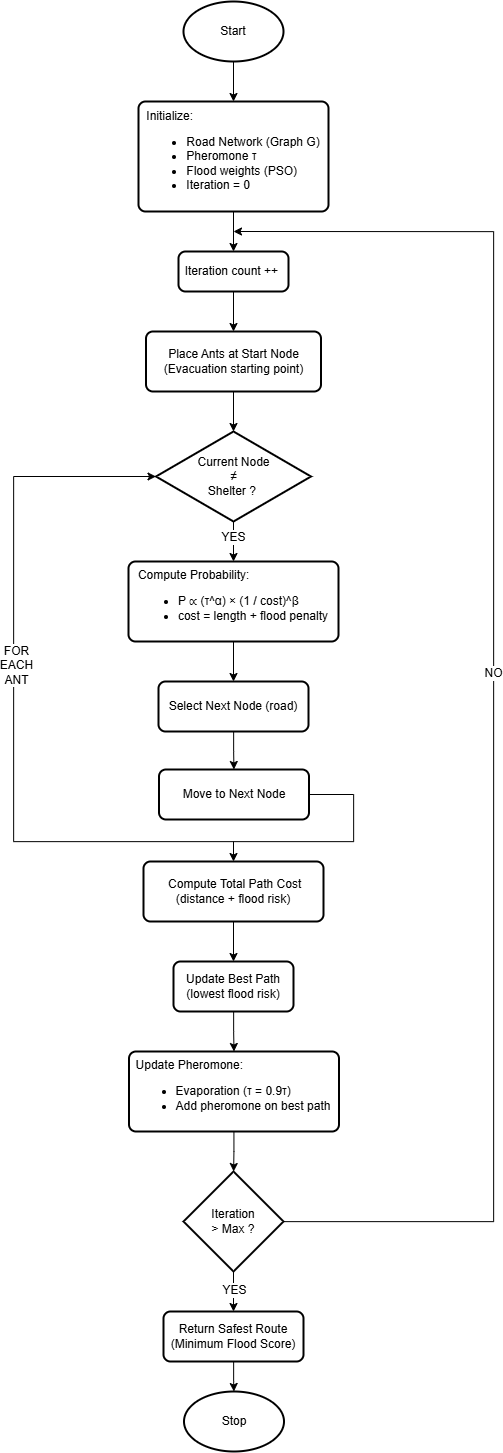

The diagram above was exported from draw.io. Its source (the exported page's mxGraphModel, read from the mxfile embedded in the PNG):
<mxGraphModel dx="1203" dy="1189" grid="1" gridSize="10" guides="1" tooltips="1" connect="1" arrows="1" fold="1" page="1" pageScale="1" pageWidth="850" pageHeight="1100" math="0" shadow="0">
  <root>
    <mxCell id="0" />
    <mxCell id="1" parent="0" />
    <mxCell id="82adA8tcB58oZFneJ0vL-18" edge="1" parent="1" source="82adA8tcB58oZFneJ0vL-1" style="edgeStyle=orthogonalEdgeStyle;rounded=0;orthogonalLoop=1;jettySize=auto;html=1;" target="82adA8tcB58oZFneJ0vL-3">
      <mxGeometry relative="1" as="geometry" />
    </mxCell>
    <mxCell id="82adA8tcB58oZFneJ0vL-1" parent="1" style="strokeWidth=2;html=1;shape=mxgraph.flowchart.start_1;whiteSpace=wrap;" value="Start" vertex="1">
      <mxGeometry height="60" width="100" x="300" y="10" as="geometry" />
    </mxCell>
    <mxCell id="82adA8tcB58oZFneJ0vL-19" edge="1" parent="1" source="82adA8tcB58oZFneJ0vL-3" style="edgeStyle=orthogonalEdgeStyle;rounded=0;orthogonalLoop=1;jettySize=auto;html=1;" target="82adA8tcB58oZFneJ0vL-4">
      <mxGeometry relative="1" as="geometry" />
    </mxCell>
    <mxCell id="82adA8tcB58oZFneJ0vL-3" parent="1" style="rounded=1;whiteSpace=wrap;html=1;perimeterSpacing=0;arcSize=14;absoluteArcSize=1;strokeWidth=2;" value="&lt;div style=&quot;text-align: left;&quot;&gt;&lt;span style=&quot;background-color: transparent; color: light-dark(rgb(0, 0, 0), rgb(255, 255, 255));&quot;&gt;Initialize:&amp;nbsp;&lt;/span&gt;&lt;/div&gt;&lt;div style=&quot;text-align: left;&quot;&gt;&lt;ul&gt;&lt;li&gt;Road Network (Graph G)&lt;/li&gt;&lt;li&gt;Pheromone τ&lt;/li&gt;&lt;li&gt;Flood weights (PSO)&lt;/li&gt;&lt;li&gt;Iteration = 0&lt;/li&gt;&lt;/ul&gt;&lt;/div&gt;" vertex="1">
      <mxGeometry height="110" width="190" x="255" y="110" as="geometry" />
    </mxCell>
    <mxCell id="82adA8tcB58oZFneJ0vL-20" edge="1" parent="1" source="82adA8tcB58oZFneJ0vL-4" style="edgeStyle=orthogonalEdgeStyle;rounded=0;orthogonalLoop=1;jettySize=auto;html=1;" target="82adA8tcB58oZFneJ0vL-5">
      <mxGeometry relative="1" as="geometry" />
    </mxCell>
    <mxCell id="82adA8tcB58oZFneJ0vL-4" parent="1" style="rounded=1;whiteSpace=wrap;html=1;absoluteArcSize=1;arcSize=14;strokeWidth=2;align=center;" value="Iteration count ++&amp;nbsp;" vertex="1">
      <mxGeometry height="40" width="110" x="295" y="260" as="geometry" />
    </mxCell>
    <mxCell id="82adA8tcB58oZFneJ0vL-5" parent="1" style="rounded=1;whiteSpace=wrap;html=1;absoluteArcSize=1;arcSize=14;strokeWidth=2;" value="Place Ants at Start Node&lt;div&gt;(Evacuation starting point)&lt;/div&gt;" vertex="1">
      <mxGeometry height="60" width="175" x="262.5" y="340" as="geometry" />
    </mxCell>
    <mxCell id="82adA8tcB58oZFneJ0vL-22" edge="1" parent="1" source="82adA8tcB58oZFneJ0vL-7" style="edgeStyle=orthogonalEdgeStyle;rounded=0;orthogonalLoop=1;jettySize=auto;html=1;entryX=0.5;entryY=0;entryDx=0;entryDy=0;" target="82adA8tcB58oZFneJ0vL-9">
      <mxGeometry relative="1" as="geometry" />
    </mxCell>
    <mxCell id="82adA8tcB58oZFneJ0vL-38" connectable="0" parent="82adA8tcB58oZFneJ0vL-22" style="edgeLabel;html=1;align=center;verticalAlign=middle;resizable=0;points=[];" value="&lt;font style=&quot;font-size: 12px;&quot;&gt;YES&lt;/font&gt;" vertex="1">
      <mxGeometry relative="1" x="-0.3056" y="-1" as="geometry">
        <mxPoint as="offset" />
      </mxGeometry>
    </mxCell>
    <mxCell id="82adA8tcB58oZFneJ0vL-7" parent="1" style="strokeWidth=2;html=1;shape=mxgraph.flowchart.decision;whiteSpace=wrap;" value="Current Node&lt;div&gt;≠&lt;div&gt;Shelter ?&amp;nbsp;&lt;/div&gt;&lt;/div&gt;" vertex="1">
      <mxGeometry height="90" width="155" x="272.5" y="440" as="geometry" />
    </mxCell>
    <mxCell id="82adA8tcB58oZFneJ0vL-23" edge="1" parent="1" source="82adA8tcB58oZFneJ0vL-9" style="edgeStyle=orthogonalEdgeStyle;rounded=0;orthogonalLoop=1;jettySize=auto;html=1;" target="82adA8tcB58oZFneJ0vL-10">
      <mxGeometry relative="1" as="geometry" />
    </mxCell>
    <mxCell id="82adA8tcB58oZFneJ0vL-9" parent="1" style="rounded=1;whiteSpace=wrap;html=1;perimeterSpacing=0;arcSize=14;absoluteArcSize=1;strokeWidth=2;" value="&lt;div style=&quot;text-align: left;&quot;&gt;Compute Probability:&lt;div&gt;&lt;ul&gt;&lt;li&gt;P ∝ (τ^α) × (1 / cost)^β&lt;/li&gt;&lt;li&gt;cost = length + flood penalty&lt;/li&gt;&lt;/ul&gt;&lt;/div&gt;&lt;/div&gt;" vertex="1">
      <mxGeometry height="80" width="210" x="245" y="570" as="geometry" />
    </mxCell>
    <mxCell id="82adA8tcB58oZFneJ0vL-25" edge="1" parent="1" source="82adA8tcB58oZFneJ0vL-10" style="edgeStyle=orthogonalEdgeStyle;rounded=0;orthogonalLoop=1;jettySize=auto;html=1;" target="82adA8tcB58oZFneJ0vL-11">
      <mxGeometry relative="1" as="geometry" />
    </mxCell>
    <mxCell id="82adA8tcB58oZFneJ0vL-10" parent="1" style="rounded=1;whiteSpace=wrap;html=1;absoluteArcSize=1;arcSize=14;strokeWidth=2;" value="Select Next Node (road)" vertex="1">
      <mxGeometry height="50" width="150" x="275" y="690" as="geometry" />
    </mxCell>
    <mxCell id="82adA8tcB58oZFneJ0vL-26" edge="1" parent="1" style="edgeStyle=orthogonalEdgeStyle;rounded=0;orthogonalLoop=1;jettySize=auto;html=1;entryX=0.5;entryY=0;entryDx=0;entryDy=0;" target="82adA8tcB58oZFneJ0vL-12">
      <mxGeometry relative="1" as="geometry">
        <mxPoint x="350" y="850" as="sourcePoint" />
      </mxGeometry>
    </mxCell>
    <mxCell id="82adA8tcB58oZFneJ0vL-11" parent="1" style="rounded=1;whiteSpace=wrap;html=1;absoluteArcSize=1;arcSize=14;strokeWidth=2;" value="Move to Next Node" vertex="1">
      <mxGeometry height="50" width="150" x="275.5" y="778" as="geometry" />
    </mxCell>
    <mxCell id="82adA8tcB58oZFneJ0vL-27" edge="1" parent="1" source="82adA8tcB58oZFneJ0vL-12" style="edgeStyle=orthogonalEdgeStyle;rounded=0;orthogonalLoop=1;jettySize=auto;html=1;entryX=0.5;entryY=0;entryDx=0;entryDy=0;" target="82adA8tcB58oZFneJ0vL-13">
      <mxGeometry relative="1" as="geometry" />
    </mxCell>
    <mxCell id="82adA8tcB58oZFneJ0vL-12" parent="1" style="rounded=1;whiteSpace=wrap;html=1;absoluteArcSize=1;arcSize=14;strokeWidth=2;" value="&amp;nbsp;Compute Total Path Cost&lt;div&gt;(distance + flood risk)&lt;/div&gt;" vertex="1">
      <mxGeometry height="60" width="180" x="260" y="870" as="geometry" />
    </mxCell>
    <mxCell id="82adA8tcB58oZFneJ0vL-28" edge="1" parent="1" source="82adA8tcB58oZFneJ0vL-13" style="edgeStyle=orthogonalEdgeStyle;rounded=0;orthogonalLoop=1;jettySize=auto;html=1;entryX=0.5;entryY=0;entryDx=0;entryDy=0;" target="82adA8tcB58oZFneJ0vL-14">
      <mxGeometry relative="1" as="geometry" />
    </mxCell>
    <mxCell id="82adA8tcB58oZFneJ0vL-13" parent="1" style="rounded=1;whiteSpace=wrap;html=1;absoluteArcSize=1;arcSize=14;strokeWidth=2;" value="Update Best Path&lt;div&gt;(lowest flood risk)&lt;/div&gt;" vertex="1">
      <mxGeometry height="50" width="120" x="290" y="970" as="geometry" />
    </mxCell>
    <mxCell id="82adA8tcB58oZFneJ0vL-29" edge="1" parent="1" source="82adA8tcB58oZFneJ0vL-14" style="edgeStyle=orthogonalEdgeStyle;rounded=0;orthogonalLoop=1;jettySize=auto;html=1;" target="82adA8tcB58oZFneJ0vL-15">
      <mxGeometry relative="1" as="geometry" />
    </mxCell>
    <mxCell id="82adA8tcB58oZFneJ0vL-14" parent="1" style="rounded=1;whiteSpace=wrap;html=1;perimeterSpacing=0;arcSize=14;absoluteArcSize=1;strokeWidth=2;" value="&lt;div style=&quot;text-align: left;&quot;&gt;Update Pheromone:&lt;div&gt;&lt;ul&gt;&lt;li&gt;Evaporation (τ = 0.9τ)&lt;/li&gt;&lt;li&gt;Add pheromone on best path &lt;/li&gt;&lt;/ul&gt;&lt;/div&gt;&lt;/div&gt;" vertex="1">
      <mxGeometry height="80" width="210" x="245.5" y="1060" as="geometry" />
    </mxCell>
    <mxCell id="82adA8tcB58oZFneJ0vL-30" edge="1" parent="1" source="82adA8tcB58oZFneJ0vL-15" style="edgeStyle=orthogonalEdgeStyle;rounded=0;orthogonalLoop=1;jettySize=auto;html=1;entryX=0.5;entryY=0;entryDx=0;entryDy=0;" target="82adA8tcB58oZFneJ0vL-16">
      <mxGeometry relative="1" as="geometry" />
    </mxCell>
    <mxCell id="82adA8tcB58oZFneJ0vL-42" connectable="0" parent="82adA8tcB58oZFneJ0vL-30" style="edgeLabel;html=1;align=center;verticalAlign=middle;resizable=0;points=[];" value="&lt;font style=&quot;font-size: 12px;&quot;&gt;YES&lt;/font&gt;" vertex="1">
      <mxGeometry relative="1" x="-0.2" as="geometry">
        <mxPoint as="offset" />
      </mxGeometry>
    </mxCell>
    <mxCell id="82adA8tcB58oZFneJ0vL-39" edge="1" parent="1" source="82adA8tcB58oZFneJ0vL-15" style="edgeStyle=orthogonalEdgeStyle;rounded=0;orthogonalLoop=1;jettySize=auto;html=1;">
      <mxGeometry relative="1" as="geometry">
        <Array as="points">
          <mxPoint x="610" y="1230" />
          <mxPoint x="610" y="240" />
        </Array>
        <mxPoint x="350" y="240" as="targetPoint" />
      </mxGeometry>
    </mxCell>
    <mxCell id="82adA8tcB58oZFneJ0vL-41" connectable="0" parent="82adA8tcB58oZFneJ0vL-39" style="edgeLabel;html=1;align=center;verticalAlign=middle;resizable=0;points=[];" value="&lt;font style=&quot;font-size: 12px;&quot;&gt;NO&lt;/font&gt;" vertex="1">
      <mxGeometry relative="1" x="0.0409" y="2" as="geometry">
        <mxPoint as="offset" />
      </mxGeometry>
    </mxCell>
    <mxCell id="82adA8tcB58oZFneJ0vL-15" parent="1" style="strokeWidth=2;html=1;shape=mxgraph.flowchart.decision;whiteSpace=wrap;" value="Iteration&lt;div&gt;&amp;gt; Max ?&lt;/div&gt;" vertex="1">
      <mxGeometry height="100" width="100" x="300" y="1180" as="geometry" />
    </mxCell>
    <mxCell id="82adA8tcB58oZFneJ0vL-31" edge="1" parent="1" source="82adA8tcB58oZFneJ0vL-16" style="edgeStyle=orthogonalEdgeStyle;rounded=0;orthogonalLoop=1;jettySize=auto;html=1;" target="82adA8tcB58oZFneJ0vL-17">
      <mxGeometry relative="1" as="geometry" />
    </mxCell>
    <mxCell id="82adA8tcB58oZFneJ0vL-16" parent="1" style="rounded=1;whiteSpace=wrap;html=1;absoluteArcSize=1;arcSize=14;strokeWidth=2;" value="Return Safest Route&lt;div&gt;(Minimum Flood Score)&lt;/div&gt;" vertex="1">
      <mxGeometry height="50" width="140" x="280" y="1320" as="geometry" />
    </mxCell>
    <mxCell id="82adA8tcB58oZFneJ0vL-17" parent="1" style="strokeWidth=2;html=1;shape=mxgraph.flowchart.start_1;whiteSpace=wrap;" value="Stop" vertex="1">
      <mxGeometry height="60" width="100" x="300.5" y="1400" as="geometry" />
    </mxCell>
    <mxCell id="82adA8tcB58oZFneJ0vL-21" edge="1" parent="1" source="82adA8tcB58oZFneJ0vL-5" style="edgeStyle=orthogonalEdgeStyle;rounded=0;orthogonalLoop=1;jettySize=auto;html=1;entryX=0.5;entryY=0;entryDx=0;entryDy=0;entryPerimeter=0;" target="82adA8tcB58oZFneJ0vL-7">
      <mxGeometry relative="1" as="geometry" />
    </mxCell>
    <mxCell id="82adA8tcB58oZFneJ0vL-33" edge="1" parent="1" source="82adA8tcB58oZFneJ0vL-11" style="edgeStyle=orthogonalEdgeStyle;rounded=0;orthogonalLoop=1;jettySize=auto;html=1;entryX=0;entryY=0.5;entryDx=0;entryDy=0;entryPerimeter=0;" target="82adA8tcB58oZFneJ0vL-7">
      <mxGeometry relative="1" as="geometry">
        <Array as="points">
          <mxPoint x="470" y="803" />
          <mxPoint x="470" y="850" />
          <mxPoint x="130" y="850" />
          <mxPoint x="130" y="485" />
        </Array>
      </mxGeometry>
    </mxCell>
    <mxCell id="82adA8tcB58oZFneJ0vL-34" connectable="0" parent="82adA8tcB58oZFneJ0vL-33" style="edgeLabel;html=1;align=center;verticalAlign=middle;resizable=0;points=[];" value="&lt;span style=&quot;font-size: 12px;&quot;&gt;FOR&lt;/span&gt;&lt;div&gt;&lt;span style=&quot;font-size: 12px;&quot;&gt;EACH&lt;/span&gt;&lt;/div&gt;&lt;div&gt;&lt;span style=&quot;font-size: 12px;&quot;&gt;ANT&lt;/span&gt;&lt;/div&gt;" vertex="1">
      <mxGeometry relative="1" x="0.2968" y="-1" as="geometry">
        <mxPoint y="-1" as="offset" />
      </mxGeometry>
    </mxCell>
  </root>
</mxGraphModel>